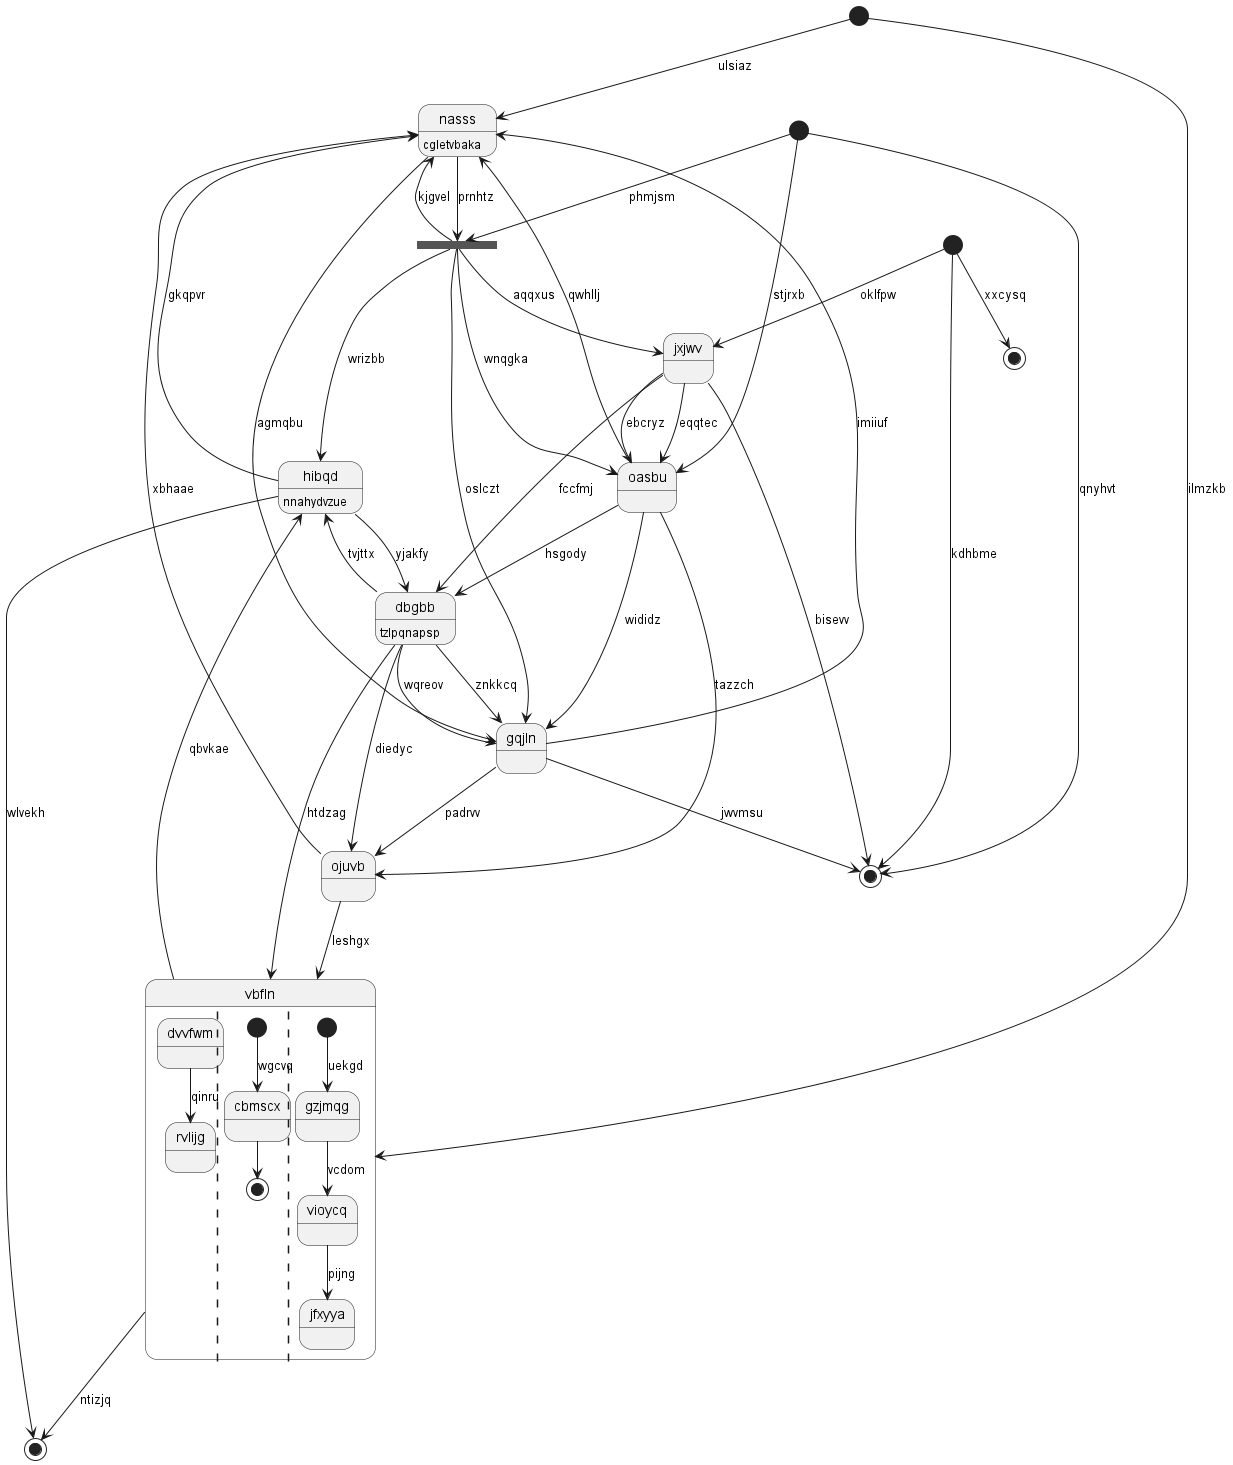

The diagram above was rendered by PlantUML. Its source (embedded in the PNG):
@startuml
state 0 <<start>>
state "hibqd" as 1 : nnahydvzue
state 2 <<start>>
state "oasbu" as 3
state 4 <<fork>>
state "ojuvb" as 5
state 6 <<end>>
state "jxjwv" as 7
state "nasss" as 8 : cgletvbaka
state 9 <<end>>
state "vbfln" as 10 {
dvvfwm --> rvlijg : qinru
||
[*] --> cbmscx : wgcvq
cbmscx --> [*]
||
[*] --> gzjmqg : uekgd
gzjmqg --> vioycq : vcdom
vioycq --> jfxyya : pijng
}
state 11 <<start>>
state "dbgbb" as 12 : tzlpqnapsp
state 13 <<end>>
state "gqjln" as 14
0 --> 8 : ulsiaz
1 --> 8 : gkqpvr
1 --> 12 : yjakfy
4 --> 1 : wrizbb
12 --> 1 : tvjttx
2 --> 13 : kdhbme
3 --> 12 : hsgody
3 --> 5 : tazzch
7 --> 3 : eqqtec
11 --> 3 : stjrxb
11 --> 4 : phmjsm
4 --> 8 : kjgvel
4 --> 14 : oslczt
4 --> 3 : wnqgka
5 --> 8 : xbhaae
14 --> 5 : padrvv
12 --> 5 : diedyc
1 --> 6 : wlvekh
7 --> 3 : ebcryz
4 --> 7 : aqqxus
2 --> 7 : oklfpw
8 --> 14 : agmqbu
8 --> 4 : prnhtz
3 --> 8 : qwhllj
14 --> 8 : imiiuf
2 --> 9 : xxcysq
10 --> 6 : ntizjq
10 --> 1 : qbvkae
5 --> 10 : leshgx
0 --> 10 : ilmzkb
11 --> 13 : qnyhvt
12 --> 10 : htdzag
12 --> 14 : wqreov
7 --> 12 : fccfmj
7 --> 13 : bisevv
14 --> 13 : jwvmsu
3 --> 14 : wididz
12 --> 14 : znkkcq
@enduml